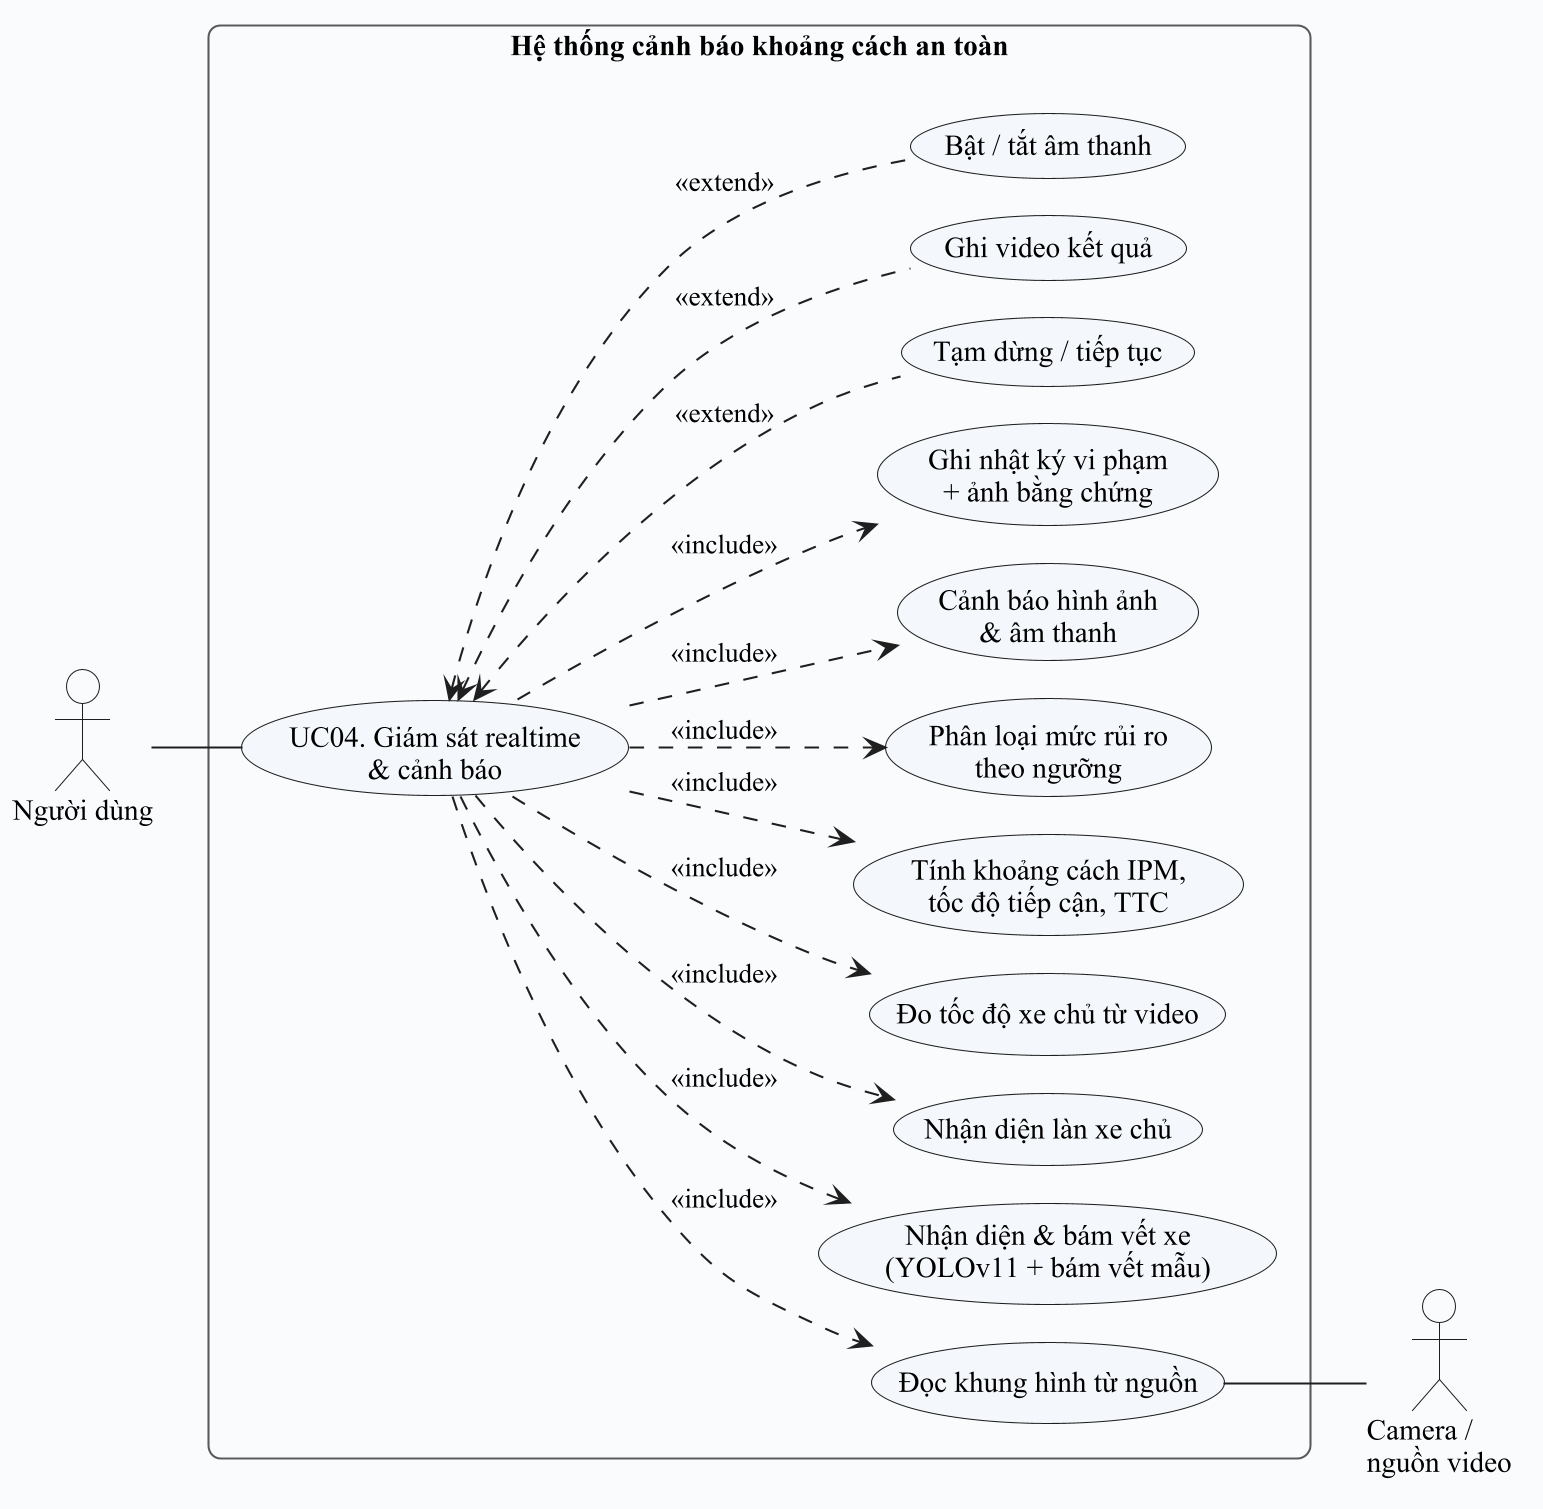

The diagram above was rendered by PlantUML. Its source (embedded in the PNG):
@startuml 08_usecase_UC04_giam_sat
skinparamlocked dpi 200
!pragma layout smetana
skinparam defaultFontName "Times New Roman"
skinparam defaultFontSize 14
skinparam shadowing false
skinparam backgroundColor #FFFFFF
skinparam ArrowColor #1F1F1F
skinparam ArrowFontSize 13
skinparam RoundCorner 12
skinparam ActorBorderColor #1F1F1F
skinparam ActorBackgroundColor #FFFFFF
skinparam UsecaseBorderColor #1F1F1F
skinparam UsecaseBackgroundColor #F4F8FD
skinparam RectangleBorderColor #1F1F1F
skinparam RectangleFontStyle bold
skinparam PackageBorderColor #5A5A5A
skinparam PackageBackgroundColor #FAFBFC
skinparam ClassBorderColor #1F1F1F
skinparam ClassBackgroundColor #F4F8FD
skinparam ClassHeaderBackgroundColor #E3ECF6
skinparam ClassAttributeIconSize 0
skinparam ActivityBorderColor #1F1F1F
skinparam ActivityBackgroundColor #F4F8FD
skinparam ActivityDiamondBorderColor #1F1F1F
skinparam ActivityDiamondBackgroundColor #FFFFFF
skinparam SwimlaneBorderColor #1F1F1F
skinparam SwimlaneTitleFontStyle bold
skinparam SwimlaneTitleBackgroundColor #EEF2F7
skinparam ParticipantBorderColor #1F1F1F
skinparam ParticipantBackgroundColor #F4F8FD
skinparam SequenceLifeLineBorderColor #7A7A7A
skinparam SequenceGroupBorderColor #5A5A5A
skinparam SequenceGroupHeaderFontStyle bold
skinparam NoteBorderColor #9A8A3A
skinparam NoteBackgroundColor #FFFBE6
skinparam StateBorderColor #1F1F1F
skinparam StateBackgroundColor #F4F8FD
skinparam ComponentBorderColor #1F1F1F
skinparam ComponentBackgroundColor #F4F8FD
skinparam DatabaseBorderColor #1F1F1F
skinparam DatabaseBackgroundColor #FFFFFF
skinparam NodeBorderColor #1F1F1F
skinparam NodeBackgroundColor #FAFBFC
skinparam ArtifactBackgroundColor #FFFFFF
skinparam EntityBorderColor #1F1F1F
skinparam EntityBackgroundColor #F4F8FD
left to right direction
actor "Người dùng" as user
actor "Camera /\nnguồn video" as cam

rectangle "Hệ thống cảnh báo khoảng cách an toàn" {
  usecase "UC04. Giám sát realtime\n& cảnh báo" as base
  usecase "Đọc khung hình từ nguồn" as s1
  usecase "Nhận diện & bám vết xe\n(YOLOv11 + bám vết mẫu)" as s2
  usecase "Nhận diện làn xe chủ" as s3
  usecase "Đo tốc độ xe chủ từ video" as s4
  usecase "Tính khoảng cách IPM,\ntốc độ tiếp cận, TTC" as s5
  usecase "Phân loại mức rủi ro\ntheo ngưỡng" as s6
  usecase "Cảnh báo hình ảnh\n& âm thanh" as s7
  usecase "Ghi nhật ký vi phạm\n+ ảnh bằng chứng" as s8
  usecase "Tạm dừng / tiếp tục" as s9
  usecase "Ghi video kết quả" as s10
  usecase "Bật / tắt âm thanh" as s11
}

user -- base
base ..> s1 : <<include>>
base ..> s2 : <<include>>
base ..> s3 : <<include>>
base ..> s4 : <<include>>
base ..> s5 : <<include>>
base ..> s6 : <<include>>
base ..> s7 : <<include>>
base ..> s8 : <<include>>
base <.. s9 : <<extend>>
base <.. s10 : <<extend>>
base <.. s11 : <<extend>>
s1 -- cam
@enduml